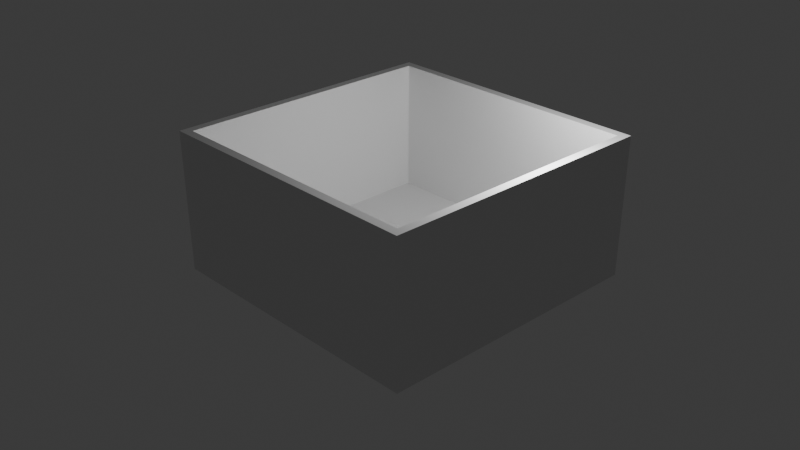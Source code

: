 # Source: GitHub_Test_File.blend  (saved by Blender 4.2.66; exported with 4.5.12 LTS)
import bpy
from mathutils import Matrix  # noqa: F401  (used for matrix-valued properties, if any)

bpy.ops.wm.read_factory_settings(use_empty=True)
scene = bpy.context.scene
scene.name = 'Scene'

# ---- collections
col_collection = bpy.data.collections.new('Collection'); scene.collection.children.link(col_collection)
col_mashes = bpy.data.collections.new('Mashes'); scene.collection.children.link(col_mashes)

# ---- materials (node trees are filled in below, after node groups)
mat_material = bpy.data.materials.new('Material')
mat_material.alpha_threshold = 0.0
mat_material.roughness = 0.5
mat_material.line_color = (0.0, 0.0, 0.0, 1.0)

# ---- material node trees
mat_material.use_nodes = True; mat_material.node_tree.nodes.clear()
_N = mat_material.node_tree.nodes; _L = mat_material.node_tree.links
n0 = _N.new('ShaderNodeOutputMaterial'); n0.name = 'Material Output'; n0.location = (300, 300)
n1 = _N.new('ShaderNodeBsdfPrincipled'); n1.name = 'Principled BSDF'; n1.location = (10, 300)
n1.inputs[3].default_value = 1.45
_L.new(n1.outputs[0], n0.inputs[0])
n0.is_active_output = True

# ---- world
world_world = bpy.data.worlds.new('World'); scene.world = world_world
world_world.use_nodes = True; world_world.node_tree.nodes.clear()
_N = world_world.node_tree.nodes; _L = world_world.node_tree.links
n0 = _N.new('ShaderNodeOutputWorld'); n0.name = 'World Output'; n0.location = (300, 300)
n1 = _N.new('ShaderNodeBackground'); n1.name = 'Background'; n1.location = (10, 300)
n1.inputs[0].default_value = (0.05088, 0.05088, 0.05088, 1.0)
_L.new(n1.outputs[0], n0.inputs[0])
n0.is_active_output = True
world_world.color = (0.05088, 0.05088, 0.05088)
world_world.sun_shadow_jitter_overblur = 0.0

# ---- cameras
cam_camera = bpy.data.cameras.new('Camera')
cam_camera.clip_end = 100.0
cam_camera.ortho_scale = 7.314

# ---- lights
light_light = bpy.data.lights.new('Light', 'POINT')
light_light.energy = 1000.0
light_light.shadow_soft_size = 0.1

# ---- meshes
me_cube = bpy.data.meshes.new('Cube')
me_cube.from_pydata([(1.0, 1.0, 1.0), (1.0, 1.0, 0.0), (1.0, -1.0, 1.0), (1.0, -1.0, 0.0), (-1.0, 1.0, 1.0), (-1.0, 1.0, 0.0), (-1.0, -1.0, 1.0), (-1.0, -1.0, 0.0)], [], [(3, 2, 6, 7), (7, 6, 4, 5), (5, 1, 3, 7), (1, 0, 2, 3), (5, 4, 0, 1)])
_uv = me_cube.uv_layers.new(name='UVMap')
_uv.uv.foreach_set('vector', [0.375, 0.75, 0.625, 0.75, 0.625, 1.0, 0.375, 1.0, 0.375, 0.0, 0.625, 0.0, 0.625, 0.25, 0.375, 0.25, 0.125, 0.5, 0.375, 0.5, 0.375, 0.75, 0.125, 0.75, 0.375, 0.5, 0.625, 0.5, 0.625, 0.75, 0.375, 0.75, 0.375, 0.25, 0.625, 0.25, 0.625, 0.5, 0.375, 0.5])
me_cube.materials.append(mat_material)
me_cube.use_mirror_vertex_groups = False
me_cube.update()

# ---- objects
ob_light = bpy.data.objects.new('Light', light_light)
ob_camera = bpy.data.objects.new('Camera', cam_camera)
ob_room_1 = bpy.data.objects.new('Room 1', me_cube)

# ---- transforms, parenting, visibility, modifiers, constraints
ob_light.location = (4.076, 1.005, 5.904)
ob_light.rotation_euler = (0.6503, 0.05522, 1.866)
ob_light.lock_rotations_4d = False
ob_light.empty_display_type = 'ARROWS'
ob_light.color = (0.0, 0.0, 0.0, 0.0)
ob_light.lineart.crease_threshold = 0.0
ob_camera.location = (20.0, -19.0, 15.0)
ob_camera.rotation_euler = (1.109, 0.0, 0.8149)
ob_camera.lock_rotations_4d = False
ob_camera.empty_display_type = 'ARROWS'
ob_camera.color = (0.0, 0.0, 0.0, 0.0)
ob_camera.display_type = 'WIRE'
ob_camera.lineart.crease_threshold = 0.0
ob_room_1.location = (0.0, 0.0, 0.0)
ob_room_1.scale = (4.0, 4.0, 4.0)
ob_room_1.lock_rotations_4d = False
ob_room_1.empty_display_type = 'ARROWS'
ob_room_1.lineart.crease_threshold = 0.0
_m = ob_room_1.modifiers.new('Solidify', 'SOLIDIFY')
_m.thickness = -0.09

# ---- collection membership
col_collection.objects.link(ob_light)
col_collection.objects.link(ob_camera)
col_mashes.objects.link(ob_room_1)

# ---- scene / render settings (as saved in the file)
scene.camera = ob_camera
scene.frame_start = 1; scene.frame_end = 250; scene.frame_set(1)
scene.render.engine = 'BLENDER_EEVEE_NEXT'
bpy.context.view_layer.update()
